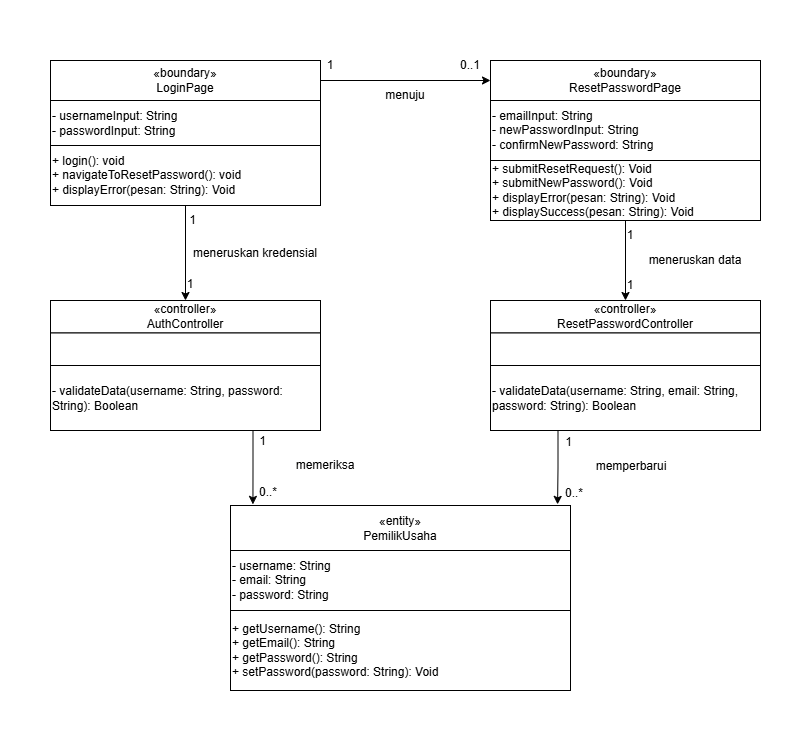

The diagram above was exported from draw.io. Its source (the exported page's mxGraphModel, read from the mxfile embedded in the PNG):
<mxGraphModel dx="715" dy="371" grid="1" gridSize="10" guides="1" tooltips="1" connect="1" arrows="1" fold="1" page="1" pageScale="1" pageWidth="850" pageHeight="1100" math="0" shadow="0">
  <root>
    <mxCell id="0" />
    <mxCell id="1" parent="0" />
    <mxCell id="Py5F83jOGmqWaeVbiUi--13" connectable="0" parent="1" style="group" value=" " vertex="1">
      <mxGeometry height="130" width="270" x="40" y="330" as="geometry" />
    </mxCell>
    <mxCell id="Py5F83jOGmqWaeVbiUi--2" parent="Py5F83jOGmqWaeVbiUi--13" style="rounded=0;whiteSpace=wrap;html=1;" value="&lt;div&gt;«controller»&lt;/div&gt;AuthController" vertex="1">
      <mxGeometry height="32.5" width="270" as="geometry" />
    </mxCell>
    <mxCell id="Py5F83jOGmqWaeVbiUi--10" parent="Py5F83jOGmqWaeVbiUi--13" style="rounded=0;whiteSpace=wrap;html=1;" value="" vertex="1">
      <mxGeometry height="32.5" width="270" y="32.5" as="geometry" />
    </mxCell>
    <mxCell id="Py5F83jOGmqWaeVbiUi--11" parent="Py5F83jOGmqWaeVbiUi--13" style="rounded=0;whiteSpace=wrap;html=1;align=left;" value="- validateData(username: String, password: String): Boolean" vertex="1">
      <mxGeometry height="65" width="270" y="65" as="geometry" />
    </mxCell>
    <mxCell id="GiBgQFnAMcy0B-m_Bx1T-1" connectable="0" parent="1" style="group" value=" " vertex="1">
      <mxGeometry height="170" width="340" x="220" y="550" as="geometry" />
    </mxCell>
    <mxCell id="Py5F83jOGmqWaeVbiUi--4" parent="GiBgQFnAMcy0B-m_Bx1T-1" style="rounded=0;whiteSpace=wrap;html=1;" value="«entity» &lt;div&gt;PemilikUsaha&lt;/div&gt;" vertex="1">
      <mxGeometry height="45" width="340" y="-15" as="geometry" />
    </mxCell>
    <mxCell id="Py5F83jOGmqWaeVbiUi--18" parent="GiBgQFnAMcy0B-m_Bx1T-1" style="rounded=0;whiteSpace=wrap;html=1;align=left;" value="- username: String&lt;div&gt;- email: String&lt;/div&gt;&lt;div&gt;- password: String&lt;/div&gt;" vertex="1">
      <mxGeometry height="60" width="340" y="30" as="geometry" />
    </mxCell>
    <mxCell id="Py5F83jOGmqWaeVbiUi--19" parent="GiBgQFnAMcy0B-m_Bx1T-1" style="rounded=0;whiteSpace=wrap;html=1;align=left;" value="+ getUsername(): String&lt;br&gt;+ getEmail(): String&lt;div&gt;+ getPassword(): String&lt;/div&gt;&lt;div&gt;+ setPassword(password: String): Void&lt;/div&gt;" vertex="1">
      <mxGeometry height="80" width="340" y="90" as="geometry" />
    </mxCell>
    <mxCell id="GiBgQFnAMcy0B-m_Bx1T-12" edge="1" parent="1" source="Py5F83jOGmqWaeVbiUi--7" style="edgeStyle=orthogonalEdgeStyle;rounded=0;orthogonalLoop=1;jettySize=auto;html=1;entryX=0.5;entryY=0;entryDx=0;entryDy=0;" target="Py5F83jOGmqWaeVbiUi--2">
      <mxGeometry relative="1" as="geometry" />
    </mxCell>
    <mxCell id="GiBgQFnAMcy0B-m_Bx1T-22" parent="1" style="text;html=1;whiteSpace=wrap;strokeColor=none;fillColor=none;align=center;verticalAlign=middle;rounded=0;" value="1" vertex="1">
      <mxGeometry height="30" width="60" x="150" y="299" as="geometry" />
    </mxCell>
    <mxCell id="GiBgQFnAMcy0B-m_Bx1T-23" parent="1" style="text;html=1;whiteSpace=wrap;strokeColor=none;fillColor=none;align=center;verticalAlign=middle;rounded=0;" value="meneruskan kredensial" vertex="1">
      <mxGeometry height="30" width="130" x="180" y="268" as="geometry" />
    </mxCell>
    <mxCell id="GiBgQFnAMcy0B-m_Bx1T-29" connectable="0" parent="1" style="group" value="" vertex="1">
      <mxGeometry height="130" width="270" x="480" y="330" as="geometry" />
    </mxCell>
    <mxCell id="GiBgQFnAMcy0B-m_Bx1T-30" parent="GiBgQFnAMcy0B-m_Bx1T-29" style="rounded=0;whiteSpace=wrap;html=1;" value="&lt;div&gt;«controller»&lt;/div&gt;ResetPasswordController" vertex="1">
      <mxGeometry height="32.5" width="270" as="geometry" />
    </mxCell>
    <mxCell id="GiBgQFnAMcy0B-m_Bx1T-31" parent="GiBgQFnAMcy0B-m_Bx1T-29" style="rounded=0;whiteSpace=wrap;html=1;" value="" vertex="1">
      <mxGeometry height="32.5" width="270" y="32.5" as="geometry" />
    </mxCell>
    <mxCell id="GiBgQFnAMcy0B-m_Bx1T-32" parent="GiBgQFnAMcy0B-m_Bx1T-29" style="rounded=0;whiteSpace=wrap;html=1;align=left;" value="- validateData(username: String, email: String, password: String): Boolean" vertex="1">
      <mxGeometry height="65" width="270" y="65" as="geometry" />
    </mxCell>
    <mxCell id="GiBgQFnAMcy0B-m_Bx1T-33" edge="1" parent="1" source="GiBgQFnAMcy0B-m_Bx1T-26" style="edgeStyle=orthogonalEdgeStyle;rounded=0;orthogonalLoop=1;jettySize=auto;html=1;entryX=0.5;entryY=0;entryDx=0;entryDy=0;" target="GiBgQFnAMcy0B-m_Bx1T-30">
      <mxGeometry relative="1" as="geometry" />
    </mxCell>
    <mxCell id="GiBgQFnAMcy0B-m_Bx1T-43" parent="1" style="text;html=1;whiteSpace=wrap;strokeColor=none;fillColor=none;align=center;verticalAlign=middle;rounded=0;" value="1" vertex="1">
      <mxGeometry height="30" width="60" x="590" y="300" as="geometry" />
    </mxCell>
    <mxCell id="GiBgQFnAMcy0B-m_Bx1T-44" parent="1" style="text;html=1;whiteSpace=wrap;strokeColor=none;fillColor=none;align=center;verticalAlign=middle;rounded=0;" value="meneruskan data" vertex="1">
      <mxGeometry height="30" width="130" x="620" y="275" as="geometry" />
    </mxCell>
    <mxCell id="GiBgQFnAMcy0B-m_Bx1T-45" parent="1" style="text;html=1;whiteSpace=wrap;strokeColor=none;fillColor=none;align=center;verticalAlign=middle;rounded=0;" value="1" vertex="1">
      <mxGeometry height="30" width="60" x="590" y="250" as="geometry" />
    </mxCell>
    <mxCell id="GiBgQFnAMcy0B-m_Bx1T-46" edge="1" parent="1" source="Py5F83jOGmqWaeVbiUi--1" style="edgeStyle=orthogonalEdgeStyle;rounded=0;orthogonalLoop=1;jettySize=auto;html=1;entryX=0;entryY=0.5;entryDx=0;entryDy=0;" target="GiBgQFnAMcy0B-m_Bx1T-27">
      <mxGeometry relative="1" as="geometry" />
    </mxCell>
    <mxCell id="GiBgQFnAMcy0B-m_Bx1T-47" parent="1" style="text;html=1;whiteSpace=wrap;strokeColor=none;fillColor=none;align=center;verticalAlign=middle;rounded=0;" value="1" vertex="1">
      <mxGeometry height="30" width="60" x="290" y="80" as="geometry" />
    </mxCell>
    <mxCell id="GiBgQFnAMcy0B-m_Bx1T-48" parent="1" style="text;html=1;whiteSpace=wrap;strokeColor=none;fillColor=none;align=center;verticalAlign=middle;rounded=0;" value="0..1" vertex="1">
      <mxGeometry height="30" width="60" x="430" y="80" as="geometry" />
    </mxCell>
    <mxCell id="GiBgQFnAMcy0B-m_Bx1T-50" parent="1" style="text;html=1;whiteSpace=wrap;strokeColor=none;fillColor=none;align=center;verticalAlign=middle;rounded=0;" value="menuju" vertex="1">
      <mxGeometry height="30" width="130" x="330" y="110" as="geometry" />
    </mxCell>
    <mxCell id="GiBgQFnAMcy0B-m_Bx1T-51" connectable="0" parent="1" style="group" value=" " vertex="1">
      <mxGeometry height="145" width="270" x="480" y="90" as="geometry" />
    </mxCell>
    <mxCell id="GiBgQFnAMcy0B-m_Bx1T-24" connectable="0" parent="GiBgQFnAMcy0B-m_Bx1T-51" style="group" value="" vertex="1">
      <mxGeometry height="105" width="270" y="40" as="geometry" />
    </mxCell>
    <mxCell id="GiBgQFnAMcy0B-m_Bx1T-25" parent="GiBgQFnAMcy0B-m_Bx1T-24" style="rounded=0;whiteSpace=wrap;html=1;align=left;" value="- emailInput: String&lt;div&gt;- newPasswordInput: String&lt;/div&gt;&lt;div&gt;- confirmNewPassword: String&lt;/div&gt;" vertex="1">
      <mxGeometry height="60" width="270" as="geometry" />
    </mxCell>
    <mxCell id="GiBgQFnAMcy0B-m_Bx1T-26" parent="GiBgQFnAMcy0B-m_Bx1T-24" style="rounded=0;whiteSpace=wrap;html=1;align=left;" value="+ submitResetRequest(): Void&lt;div&gt;+ submitNewPassword(): Void&lt;/div&gt;&lt;div&gt;+ displayError(pesan: String): Void&lt;/div&gt;&lt;div&gt;+ displaySuccess(pesan: String): Void&lt;/div&gt;" vertex="1">
      <mxGeometry height="60" width="270" y="60" as="geometry" />
    </mxCell>
    <mxCell id="GiBgQFnAMcy0B-m_Bx1T-27" parent="GiBgQFnAMcy0B-m_Bx1T-51" style="rounded=0;whiteSpace=wrap;html=1;" value="&lt;div&gt;&lt;/div&gt;&lt;div&gt;«boundary»&lt;/div&gt;&lt;div&gt;ResetPasswordPage&lt;/div&gt;" vertex="1">
      <mxGeometry height="40" width="270" as="geometry" />
    </mxCell>
    <mxCell id="GiBgQFnAMcy0B-m_Bx1T-55" edge="1" parent="1" source="Py5F83jOGmqWaeVbiUi--11" style="edgeStyle=orthogonalEdgeStyle;rounded=0;orthogonalLoop=1;jettySize=auto;html=1;exitX=0.75;exitY=1;exitDx=0;exitDy=0;entryX=0.066;entryY=-0.025;entryDx=0;entryDy=0;entryPerimeter=0;" target="Py5F83jOGmqWaeVbiUi--4">
      <mxGeometry relative="1" as="geometry" />
    </mxCell>
    <mxCell id="GiBgQFnAMcy0B-m_Bx1T-56" edge="1" parent="1" source="GiBgQFnAMcy0B-m_Bx1T-32" style="edgeStyle=orthogonalEdgeStyle;rounded=0;orthogonalLoop=1;jettySize=auto;html=1;exitX=0.25;exitY=1;exitDx=0;exitDy=0;entryX=0.962;entryY=-0.025;entryDx=0;entryDy=0;entryPerimeter=0;" target="Py5F83jOGmqWaeVbiUi--4">
      <mxGeometry relative="1" as="geometry" />
    </mxCell>
    <mxCell id="Py5F83jOGmqWaeVbiUi--9" connectable="0" parent="1" style="group" value="" vertex="1">
      <mxGeometry height="165" width="270" x="40" y="100" as="geometry" />
    </mxCell>
    <mxCell id="GiBgQFnAMcy0B-m_Bx1T-11" connectable="0" parent="Py5F83jOGmqWaeVbiUi--9" style="group" value="" vertex="1">
      <mxGeometry height="105" width="270" y="30" as="geometry" />
    </mxCell>
    <mxCell id="Py5F83jOGmqWaeVbiUi--6" parent="GiBgQFnAMcy0B-m_Bx1T-11" style="rounded=0;whiteSpace=wrap;html=1;align=left;" value="- usernameInput: String&lt;div&gt;- passwordInput: String&lt;/div&gt;" vertex="1">
      <mxGeometry height="45" width="270" as="geometry" />
    </mxCell>
    <mxCell id="Py5F83jOGmqWaeVbiUi--7" parent="GiBgQFnAMcy0B-m_Bx1T-11" style="rounded=0;whiteSpace=wrap;html=1;align=left;" value="+ login(): void&lt;div&gt;+ navigateToResetPassword(): void&lt;/div&gt;&lt;div&gt;+ displayError(pesan: String): Void&lt;/div&gt;" vertex="1">
      <mxGeometry height="60" width="270" y="45" as="geometry" />
    </mxCell>
    <mxCell id="GiBgQFnAMcy0B-m_Bx1T-13" parent="Py5F83jOGmqWaeVbiUi--9" style="text;html=1;whiteSpace=wrap;strokeColor=none;fillColor=none;align=center;verticalAlign=middle;rounded=0;" value="1" vertex="1">
      <mxGeometry height="30" width="64.80000000000001" x="110.00000000000001" y="135" as="geometry" />
    </mxCell>
    <mxCell id="Py5F83jOGmqWaeVbiUi--1" parent="1" style="rounded=0;whiteSpace=wrap;html=1;" value="&lt;div&gt;&lt;/div&gt;&lt;div&gt;«boundary»&lt;/div&gt;&lt;div&gt;LoginPage&lt;/div&gt;" vertex="1">
      <mxGeometry height="40" width="270" x="40" y="90" as="geometry" />
    </mxCell>
    <mxCell id="GiBgQFnAMcy0B-m_Bx1T-57" parent="1" style="text;html=1;whiteSpace=wrap;strokeColor=none;fillColor=none;align=center;verticalAlign=middle;rounded=0;" value="0..*" vertex="1">
      <mxGeometry height="30" width="60" x="228.4" y="507" as="geometry" />
    </mxCell>
    <mxCell id="GiBgQFnAMcy0B-m_Bx1T-58" parent="1" style="text;html=1;whiteSpace=wrap;strokeColor=none;fillColor=none;align=center;verticalAlign=middle;rounded=0;" value="memeriksa" vertex="1">
      <mxGeometry height="30" width="130" x="250" y="480" as="geometry" />
    </mxCell>
    <mxCell id="GiBgQFnAMcy0B-m_Bx1T-59" parent="1" style="text;html=1;whiteSpace=wrap;strokeColor=none;fillColor=none;align=center;verticalAlign=middle;rounded=0;" value="1" vertex="1">
      <mxGeometry height="30" width="64.80000000000001" x="220" y="456" as="geometry" />
    </mxCell>
    <mxCell id="GiBgQFnAMcy0B-m_Bx1T-60" parent="1" style="text;html=1;whiteSpace=wrap;strokeColor=none;fillColor=none;align=center;verticalAlign=middle;rounded=0;" value="0..*" vertex="1">
      <mxGeometry height="30" width="60" x="534.4" y="508" as="geometry" />
    </mxCell>
    <mxCell id="GiBgQFnAMcy0B-m_Bx1T-61" parent="1" style="text;html=1;whiteSpace=wrap;strokeColor=none;fillColor=none;align=center;verticalAlign=middle;rounded=0;" value="memperbarui" vertex="1">
      <mxGeometry height="30" width="130" x="556" y="481" as="geometry" />
    </mxCell>
    <mxCell id="GiBgQFnAMcy0B-m_Bx1T-62" parent="1" style="text;html=1;whiteSpace=wrap;strokeColor=none;fillColor=none;align=center;verticalAlign=middle;rounded=0;" value="1" vertex="1">
      <mxGeometry height="30" width="64.80000000000001" x="526" y="457" as="geometry" />
    </mxCell>
  </root>
</mxGraphModel>